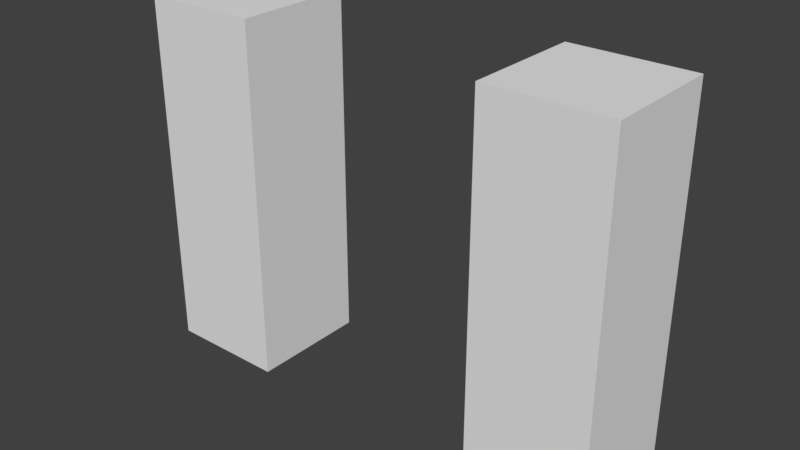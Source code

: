 # Source: Default_Arms.blend  (saved by Blender 2.79.0; exported with 4.5.12 LTS)
import bpy
from mathutils import Matrix  # noqa: F401  (used for matrix-valued properties, if any)

bpy.ops.wm.read_factory_settings(use_empty=True)
scene = bpy.context.scene
scene.name = 'Scene'

# ---- collections
col_collection_1 = bpy.data.collections.new('Collection 1'); scene.collection.children.link(col_collection_1)

# ---- materials (node trees are filled in below, after node groups)
mat_material = bpy.data.materials.new('Material')
mat_material.alpha_threshold = 0.0
mat_material.use_transparent_shadow = False
mat_material.roughness = 0.5
mat_material.line_color = (0.0, 0.0, 0.0, 1.0)

# ---- material node trees

# ---- world
world_world = bpy.data.worlds.new('World'); scene.world = world_world
world_world.color = (0.05088, 0.05088, 0.05088)
world_world.use_sun_shadow = False
world_world.sun_shadow_jitter_overblur = 0.0
world_world.cycles.sampling_method = 'MANUAL'

# ---- meshes
me_cube = bpy.data.meshes.new('Cube')
me_cube.from_pydata([(-1.999, 0.5, 4.569), (-1.999, 0.5, 4.48), (-1.999, -0.5, 5.024), (-1.999, -0.5, 4.024), (-1.006, -0.5, 5.024), (-1.006, -0.5, 4.024), (-1.006, 0.5, 4.569), (-1.006, 0.5, 4.48), (-1.006, 0.5, 3.024), (-1.006, -0.5, 3.024), (-1.999, -0.5, 3.024), (-1.999, 0.5, 3.024), (-1.006, 0.5, 6.019), (-1.006, -0.5, 6.019), (-1.999, -0.5, 6.019), (-1.999, 0.5, 6.019), (-1.006, -5.852e-07, 5.024), (-1.006, -5.255e-07, 4.024), (-1.999, -3.169e-07, 4.024), (-1.006, -4.361e-07, 3.024), (-1.999, -3.169e-07, 3.024), (-1.006, -7.342e-07, 6.019), (-1.999, -3.169e-07, 6.019), (-1.999, -3.467e-07, 5.024), (1.999, 0.5, 4.569), (1.999, 0.5, 4.48), (1.999, -0.5, 5.024), (1.999, -0.5, 4.024), (1.006, -0.5, 5.024), (1.006, -0.5, 4.024), (1.006, 0.5, 4.569), (1.006, 0.5, 4.48), (1.006, 0.5, 3.024), (1.006, -0.5, 3.024), (1.999, -0.5, 3.024), (1.999, 0.5, 3.024), (1.006, 0.5, 6.019), (1.006, -0.5, 6.019), (1.999, -0.5, 6.019), (1.999, 0.5, 6.019), (1.006, -5.852e-07, 5.024), (1.006, -5.255e-07, 4.024), (1.999, -3.169e-07, 4.024), (1.006, -4.361e-07, 3.024), (1.999, -3.169e-07, 3.024), (1.006, -7.342e-07, 6.019), (1.999, -3.169e-07, 6.019), (1.999, -3.467e-07, 5.024)], [], [(7, 6, 16, 17), (9, 5, 3, 10), (19, 9, 10, 20), (21, 22, 14, 13), (16, 21, 13, 4), (4, 13, 14, 2), (23, 22, 15, 0), (7, 8, 11, 1), (20, 18, 1, 11), (6, 7, 1, 0), (12, 6, 0, 15), (18, 23, 0, 1), (17, 16, 4, 5), (19, 17, 5, 9), (5, 4, 2, 3), (8, 7, 17, 19), (3, 2, 23, 18), (10, 3, 18, 20), (2, 14, 22, 23), (6, 12, 21, 16), (12, 15, 22, 21), (8, 19, 20, 11), (31, 41, 40, 30), (33, 34, 27, 29), (43, 44, 34, 33), (45, 37, 38, 46), (40, 28, 37, 45), (28, 26, 38, 37), (47, 24, 39, 46), (31, 25, 35, 32), (44, 35, 25, 42), (30, 24, 25, 31), (36, 39, 24, 30), (42, 25, 24, 47), (41, 29, 28, 40), (43, 33, 29, 41), (29, 27, 26, 28), (32, 43, 41, 31), (27, 42, 47, 26), (34, 44, 42, 27), (26, 47, 46, 38), (30, 40, 45, 36), (36, 45, 46, 39), (32, 35, 44, 43)])
me_cube.materials.append(mat_material)
me_cube.use_remesh_preserve_volume = False
me_cube.use_remesh_preserve_attributes = False
me_cube.use_mirror_vertex_groups = False
me_cube.update()
arm_armature = bpy.data.armatures.new('Armature')  # bones are not reproduced

# ---- objects
ob_armature = bpy.data.objects.new('Armature', arm_armature)
ob_cube = bpy.data.objects.new('Cube', me_cube)

# ---- transforms, parenting, visibility, modifiers, constraints
ob_armature.location = (0.0, 0.0, 0.0)
ob_armature.show_in_front = True
ob_armature.lineart.crease_threshold = 0.0
ob_cube.parent = ob_armature
ob_cube.location = (0.0, 0.0, 0.0)
ob_cube.lock_rotations_4d = False
ob_cube.empty_display_type = 'ARROWS'
ob_cube.lineart.crease_threshold = 0.0
_vg = ob_cube.vertex_groups.new(name='body')
_vg = ob_cube.vertex_groups.new(name='head')
_vg = ob_cube.vertex_groups.new(name='left.shoulder')
for _i, _w in zip([24, 25, 26, 27, 28, 29, 30, 31, 36, 37, 38, 39, 40, 41, 42, 45, 46, 47], [0.4194, 0.2813, 0.8998, 0.09328, 0.9076, 0.07959, 0.4172, 0.2613, 0.9621, 0.9887, 0.9823, 0.9698, 0.8874, 0.05072, 0.08537, 1.001, 0.9855, 0.8909]): _vg.add([_i], _w, 'REPLACE')
_vg = ob_cube.vertex_groups.new(name='left.arm')
for _i, _w in zip([24, 25, 26, 27, 28, 29, 30, 31, 32, 33, 34, 35, 36, 39, 40, 41, 42, 43, 44, 47], [0.5806, 0.7187, 0.1002, 0.9067, 0.09236, 0.9204, 0.5828, 0.7387, 0.9864, 0.9886, 0.9864, 0.9791, 0.02572, 0.0104, 0.1126, 0.9493, 0.9146, 0.9936, 0.9953, 0.1091]): _vg.add([_i], _w, 'REPLACE')
_vg = ob_cube.vertex_groups.new(name='right.shoulder')
for _i, _w in zip([0, 1, 2, 3, 4, 5, 6, 7, 12, 13, 14, 15, 16, 17, 18, 21, 22, 23], [0.4194, 0.2813, 0.8998, 0.09328, 0.9076, 0.07959, 0.4172, 0.2613, 0.9621, 0.9887, 0.9823, 0.9698, 0.8874, 0.05072, 0.08537, 1.001, 0.9855, 0.8909]): _vg.add([_i], _w, 'REPLACE')
_vg = ob_cube.vertex_groups.new(name='right.arm')
for _i, _w in zip([0, 1, 2, 3, 4, 5, 6, 7, 8, 9, 10, 11, 12, 15, 16, 17, 18, 19, 20, 23], [0.5806, 0.7187, 0.1002, 0.9067, 0.09236, 0.9204, 0.5828, 0.7387, 0.9864, 0.9886, 0.9864, 0.9791, 0.02572, 0.0104, 0.1126, 0.9493, 0.9146, 0.9936, 0.9953, 0.1091]): _vg.add([_i], _w, 'REPLACE')
_vg = ob_cube.vertex_groups.new(name='left.thigh')
_vg = ob_cube.vertex_groups.new(name='left.leg')
_vg = ob_cube.vertex_groups.new(name='right.thigh')
_vg = ob_cube.vertex_groups.new(name='right.leg')
_m = ob_cube.modifiers.new('Armature', 'ARMATURE')
_m.object = ob_armature

# ---- collection membership
col_collection_1.objects.link(ob_armature)
col_collection_1.objects.link(ob_cube)

# ---- scene / render settings (as saved in the file)
scene.frame_start = 1; scene.frame_end = 250; scene.frame_set(1)
scene.render.engine = 'BLENDER_EEVEE_NEXT'
scene.render.resolution_percentage = 50
scene.render.dither_intensity = 0.0
scene.cycles.use_denoising = False
scene.cycles.samples = 128
scene.cycles.sampling_pattern = 'TABULATED_SOBOL'
scene.cycles.use_adaptive_sampling = False
scene.cycles.use_light_tree = False
scene.cycles.blur_glossy = 0.0
scene.cycles.sample_clamp_indirect = 0.0
scene.view_settings.view_transform = 'Standard'
bpy.context.view_layer.update()

# ---- added for rendering (the .blend has no active camera and no usable light): camera, sun
cam_auto = bpy.data.cameras.new('AutoCamera')
cam_auto.lens = 50.0
cam_auto.sensor_width = 36.0
cam_auto.clip_end = 1000.0
ob_auto_camera = bpy.data.objects.new('AutoCamera', cam_auto)
scene.collection.objects.link(ob_auto_camera)
ob_auto_camera.location = (4.71304, -5.65564, 8.29189)
ob_auto_camera.rotation_euler = (1.09748, -7.21219e-08, 0.694738)
scene.camera = ob_auto_camera
light_auto_sun = bpy.data.lights.new('AutoSun', 'SUN')
light_auto_sun.energy = 3.0
light_auto_sun.angle = 0.0523599
ob_auto_sun = bpy.data.objects.new('AutoSun', light_auto_sun)
scene.collection.objects.link(ob_auto_sun)
ob_auto_sun.rotation_euler = (0.872665, 0.174533, 0.523599)
bpy.context.view_layer.update()
